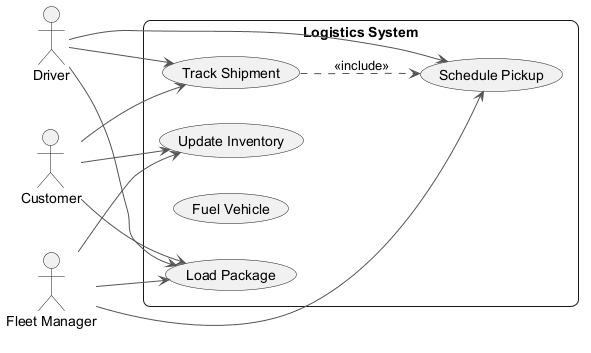

The diagram above was rendered by PlantUML. Its source (embedded in the PNG):
@startuml
skinparam backgroundColor #FFFFFF
skinparam roundCorner 15
skinparam ArrowColor #555555
left to right direction
actor "Customer" as Customer
actor "Fleet Manager" as FleetManager
actor "Driver" as Driver
rectangle "Logistics System" {
  usecase "Track Shipment" as UC_TrackShipment
  usecase "Update Inventory" as UC_UpdateInventory
  usecase "Fuel Vehicle" as UC_FuelVehicle
  usecase "Schedule Pickup" as UC_SchedulePickup
  usecase "Load Package" as UC_LoadPackage
}
Customer --> UC_UpdateInventory
Customer --> UC_LoadPackage
Customer --> UC_TrackShipment
FleetManager --> UC_LoadPackage
FleetManager --> UC_UpdateInventory
FleetManager --> UC_SchedulePickup
Driver --> UC_TrackShipment
Driver --> UC_LoadPackage
Driver --> UC_SchedulePickup
UC_TrackShipment ..> UC_SchedulePickup : <<include>>
@enduml